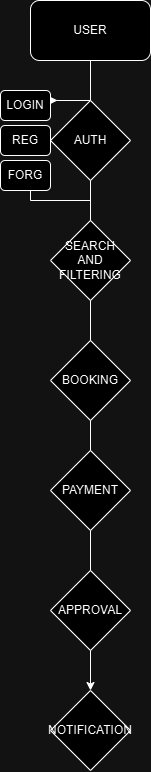

The diagram above was exported from draw.io. Its source (the exported page's mxGraphModel, read from the mxfile embedded in the PNG):
<mxGraphModel dx="797" dy="2046" grid="1" gridSize="10" guides="1" tooltips="1" connect="1" arrows="1" fold="1" page="1" pageScale="1" pageWidth="827" pageHeight="1169" math="0" shadow="0">
  <root>
    <mxCell id="0" />
    <mxCell id="1" parent="0" />
    <mxCell id="1P3_-yNF0xdFW0PtisI8-11" style="edgeStyle=orthogonalEdgeStyle;rounded=0;orthogonalLoop=1;jettySize=auto;html=1;exitX=0.5;exitY=1;exitDx=0;exitDy=0;entryX=0.5;entryY=0;entryDx=0;entryDy=0;" edge="1" parent="1" source="1P3_-yNF0xdFW0PtisI8-4" target="1P3_-yNF0xdFW0PtisI8-10">
      <mxGeometry relative="1" as="geometry" />
    </mxCell>
    <mxCell id="1P3_-yNF0xdFW0PtisI8-4" value="USER" style="rounded=1;whiteSpace=wrap;html=1;" vertex="1" parent="1">
      <mxGeometry x="353" y="-1130" width="120" height="60" as="geometry" />
    </mxCell>
    <mxCell id="1P3_-yNF0xdFW0PtisI8-19" style="edgeStyle=orthogonalEdgeStyle;rounded=0;orthogonalLoop=1;jettySize=auto;html=1;exitX=0.5;exitY=0;exitDx=0;exitDy=0;" edge="1" parent="1" source="1P3_-yNF0xdFW0PtisI8-5">
      <mxGeometry relative="1" as="geometry">
        <mxPoint x="380" y="-1030.095238095238" as="targetPoint" />
        <Array as="points">
          <mxPoint x="370" y="-1030" />
          <mxPoint x="370" y="-1030" />
        </Array>
      </mxGeometry>
    </mxCell>
    <mxCell id="1P3_-yNF0xdFW0PtisI8-20" style="edgeStyle=orthogonalEdgeStyle;rounded=0;orthogonalLoop=1;jettySize=auto;html=1;exitX=0.5;exitY=1;exitDx=0;exitDy=0;entryX=1;entryY=0.75;entryDx=0;entryDy=0;" edge="1" parent="1" source="1P3_-yNF0xdFW0PtisI8-5" target="1P3_-yNF0xdFW0PtisI8-14">
      <mxGeometry relative="1" as="geometry" />
    </mxCell>
    <mxCell id="1P3_-yNF0xdFW0PtisI8-5" value="AUTH" style="rhombus;whiteSpace=wrap;html=1;" vertex="1" parent="1">
      <mxGeometry x="373" y="-1030" width="80" height="80" as="geometry" />
    </mxCell>
    <mxCell id="1P3_-yNF0xdFW0PtisI8-6" value="SEARCH AND FILTERING" style="rhombus;whiteSpace=wrap;html=1;" vertex="1" parent="1">
      <mxGeometry x="373" y="-910" width="80" height="80" as="geometry" />
    </mxCell>
    <mxCell id="1P3_-yNF0xdFW0PtisI8-7" value="BOOKING" style="rhombus;whiteSpace=wrap;html=1;" vertex="1" parent="1">
      <mxGeometry x="373" y="-790" width="80" height="80" as="geometry" />
    </mxCell>
    <mxCell id="1P3_-yNF0xdFW0PtisI8-8" value="PAYMENT" style="rhombus;whiteSpace=wrap;html=1;" vertex="1" parent="1">
      <mxGeometry x="373" y="-680" width="80" height="80" as="geometry" />
    </mxCell>
    <mxCell id="1P3_-yNF0xdFW0PtisI8-9" value="APPROVAL" style="rhombus;whiteSpace=wrap;html=1;" vertex="1" parent="1">
      <mxGeometry x="373" y="-560" width="80" height="80" as="geometry" />
    </mxCell>
    <mxCell id="1P3_-yNF0xdFW0PtisI8-10" value="NOTIFICATION" style="rhombus;whiteSpace=wrap;html=1;" vertex="1" parent="1">
      <mxGeometry x="373" y="-440" width="80" height="80" as="geometry" />
    </mxCell>
    <mxCell id="1P3_-yNF0xdFW0PtisI8-12" value="LOGIN" style="rounded=1;whiteSpace=wrap;html=1;" vertex="1" parent="1">
      <mxGeometry x="323" y="-1040" width="50" height="30" as="geometry" />
    </mxCell>
    <mxCell id="1P3_-yNF0xdFW0PtisI8-13" value="REG" style="rounded=1;whiteSpace=wrap;html=1;" vertex="1" parent="1">
      <mxGeometry x="323" y="-1005" width="50" height="30" as="geometry" />
    </mxCell>
    <mxCell id="1P3_-yNF0xdFW0PtisI8-14" value="FORG" style="rounded=1;whiteSpace=wrap;html=1;" vertex="1" parent="1">
      <mxGeometry x="323" y="-970" width="50" height="30" as="geometry" />
    </mxCell>
  </root>
</mxGraphModel>